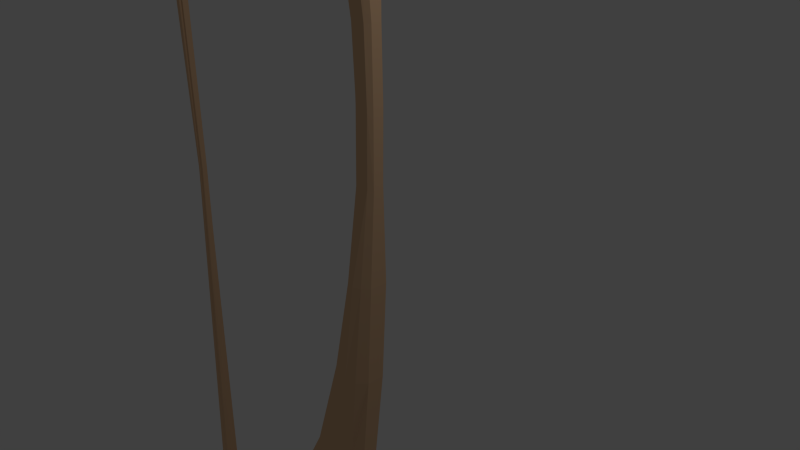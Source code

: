 # Source: BowNo.5Coloured.blend  (saved by Blender 2.65.0; exported with 4.5.12 LTS)
import bpy
from mathutils import Matrix  # noqa: F401  (used for matrix-valued properties, if any)

bpy.ops.wm.read_factory_settings(use_empty=True)
scene = bpy.context.scene
scene.name = 'Scene'

# ---- collections
col_collection_1 = bpy.data.collections.new('Collection 1'); scene.collection.children.link(col_collection_1)

# ---- materials (node trees are filled in below, after node groups)
mat_material = bpy.data.materials.new('Material')
mat_material.alpha_threshold = 0.0
mat_material.use_transparent_shadow = False
mat_material.diffuse_color = (0.8, 0.5144, 0.3038, 1.0)
mat_material.roughness = 0.5
mat_material.line_color = (0.0, 0.0, 0.0, 1.0)

# ---- material node trees

# ---- world
world_world = bpy.data.worlds.new('World'); scene.world = world_world
world_world.color = (0.05088, 0.05088, 0.05088)
world_world.use_sun_shadow = False
world_world.sun_shadow_jitter_overblur = 0.0
world_world.cycles.sampling_method = 'MANUAL'
world_world.cycles.sample_map_resolution = 256

# ---- cameras
cam_camera = bpy.data.cameras.new('Camera')
cam_camera.clip_end = 100.0
cam_camera.lens = 35.0
cam_camera.sensor_width = 32.0
cam_camera.sensor_height = 18.0
cam_camera.ortho_scale = 7.314
cam_camera.dof.focus_distance = 0.0
cam_camera.dof.aperture_fstop = 128.0

# ---- lights
light_lamp = bpy.data.lights.new('Lamp', 'POINT')
light_lamp.transmission_factor = 0.0
light_lamp.cutoff_distance = 30.0
light_lamp.energy = 100.0
light_lamp.shadow_buffer_clip_start = 1.001
light_lamp.shadow_soft_size = 0.1
light_lamp.shadow_maximum_resolution = 0.006
light_lamp.use_absolute_resolution = True
light_lamp.cycles.use_multiple_importance_sampling = False

# ---- meshes
me_cube = bpy.data.meshes.new('Cube')
me_cube.from_pydata([(0.7296, -0.3669, 0.03426), (0.7296, 0.3606, 0.02876), (-0.7905, 0.3606, 0.02876), (-0.7905, -0.3669, 0.03426), (0.7066, -0.4628, -4.848), (0.7066, 0.2545, -4.859), (-0.8292, 0.2544, -4.859), (-0.8292, -0.4608, -4.848), (0.575, -0.7954, -11.4), (0.575, 0.4605, -11.42), (-1.387, 0.4324, -11.42), (-1.387, -0.9358, -11.4), (0.1722, -0.9046, -18.62), (0.1722, 0.3513, -18.64), (-2.938, 0.3221, -18.71), (-2.938, -1.046, -18.69), (-0.5216, -0.946, -25.28), (-0.5216, 0.1789, -25.3), (-5.348, 0.2356, -26.28), (-5.348, -1.048, -26.26), (0.4714, -0.6201, 0.03586), (0.4714, 0.615, 0.02651), (0.399, -0.709, -4.816), (0.399, 0.5446, -4.835), (0.07607, -1.186, -11.4), (0.07607, 0.8765, -11.43), (-0.5279, -1.435, -18.71), (-0.5279, 0.9222, -18.75), (-1.808, -1.134, -26.51), (-1.808, 0.346, -26.53), (-8.981, 0.1294, -33.3), (-8.981, -1.126, -33.28), (-0.9401, -0.1362, -27.32), (-0.9401, -0.6837, -27.31), (-14.0, -1.238, -40.66), (-14.0, 0.01779, -40.68), (-5.692, 0.1407, -33.25), (-5.692, -1.136, -33.23), (0.04541, 0.651, 0.02631), (0.04541, -0.6557, 0.0362), (-9.495, -1.163, -39.64), (-9.495, -0.03849, -39.66), (-3.081, 0.8793, -26.32), (-3.081, -1.609, -26.28), (-1.294, 1.12, -18.72), (-1.294, -1.681, -18.68), (-2.197, -1.512, -18.68), (-2.197, 0.9839, -18.72), (-4.338, -1.564, -26.26), (-4.338, 0.8531, -26.29), (-22.16, -1.208, -49.48), (-22.16, -0.2915, -49.5), (-7.911, 0.7469, -33.31), (-7.911, -1.67, -33.27), (-12.83, -1.685, -40.73), (-12.83, 0.5116, -40.77), (-11.19, 0.1289, -40.88), (-11.19, -1.351, -40.86), (-6.612, -1.621, -33.29), (-6.612, 0.6854, -33.33), (-0.4626, 1.029, -11.43), (-0.4626, -1.418, -11.39), (-0.04778, 0.5725, -4.835), (-0.04778, -0.6899, -4.816), (-0.4639, 0.615, 0.02651), (-0.4639, -0.6201, 0.03586), (-16.05, -1.277, -46.46), (-16.05, -0.1313, -46.48), (-1.109, 0.8765, -11.43), (-1.109, -1.214, -11.4), (-0.583, 0.5806, -4.835), (-0.583, -0.709, -4.816), (-18.78, -0.1296, -46.37), (-18.78, -1.275, -46.35), (-10.44, -0.3501, -41.45), (-10.44, -0.8976, -41.44), (-17.76, -1.404, -46.98), (-17.76, -0.01149, -47.0), (-17.6, -0.4515, -48.16), (-17.6, -0.999, -48.15), (-21.12, -0.1823, -48.48), (-21.12, -1.286, -48.46), (-22.55, -1.202, -49.07), (-22.55, -0.2852, -49.08), (-20.53, -0.1798, -49.0), (-20.53, -1.305, -48.98), (-19.06, 0.07189, -9.183), (-19.06, -0.3567, -9.223), (-19.27, 0.03514, -9.277), (-19.27, -0.4106, -9.236), (-20.34, -1.258, -46.59), (-20.34, -0.154, -46.61), (-19.36, -1.247, -44.48), (-19.36, -0.1013, -44.5), (-19.7, -0.1189, -45.2), (-19.94, -0.1364, -45.9), (-19.94, -1.254, -45.89), (-19.7, -1.251, -45.19), (-2.938, -0.59, -18.69), (-2.938, -0.1339, -18.7), (0.1722, -0.06733, -18.63), (0.1722, -0.486, -18.63), (-1.387, -0.4798, -11.41), (-1.387, -0.02368, -11.41), (0.575, 0.04186, -11.42), (0.575, -0.3768, -11.41), (-19.61, -1.338, -48.31), (-18.69, -1.371, -47.65), (-19.61, -0.1237, -48.33), (-18.69, -0.06758, -47.67), (-20.34, -0.1647, -47.77), (-19.56, -0.1472, -47.07), (-19.56, -1.279, -47.06), (-20.34, -1.283, -47.76), (-0.8292, -0.2224, -4.852), (-0.8292, 0.01597, -4.855), (0.7066, 0.01536, -4.855), (0.7066, -0.2237, -4.852), (-0.7905, -0.1244, 0.03243), (-0.7905, 0.1181, 0.03059), (0.7296, 0.1181, 0.03059), (0.7296, -0.1244, 0.03243), (-19.14, 0.04739, -9.251), (-19.12, 0.05964, -9.149), (-19.12, -0.4139, -9.219), (-19.14, -0.4123, -9.243), (-0.5216, -0.571, -25.28), (-0.5216, -0.1961, -25.29), (-5.348, -0.1924, -26.28), (-5.348, -0.6204, -26.27), (0.4714, 0.2069, -0.2795), (0.4714, -0.2048, -0.2732), (-1.808, -0.1473, -26.52), (-1.808, -0.6407, -26.52), (-5.692, -0.2849, -33.24), (-5.692, -0.7105, -33.23), (-0.9401, -0.5012, -27.31), (-0.9401, -0.3187, -27.31), (-8.981, -0.2892, -33.29), (-8.981, -0.7078, -33.29), (-11.19, -0.3645, -40.88), (-11.19, -0.8579, -40.87), (-17.76, -0.4757, -46.99), (-17.76, -0.94, -46.99), (0.04541, 0.2101, -0.2509), (0.04541, -0.2255, -0.2443), (-0.4639, 0.2069, -0.2795), (-0.4639, -0.2048, -0.2732), (-9.495, -0.4134, -39.65), (-9.495, -0.7884, -39.65), (-14.0, -0.4008, -40.67), (-14.0, -0.8195, -40.67), (-22.55, -0.5907, -49.08), (-22.55, -0.8962, -49.07), (-22.16, -0.597, -49.49), (-22.16, -0.9026, -49.49), (-10.44, -0.5326, -41.45), (-10.44, -0.7151, -41.45), (-18.78, -0.5115, -46.37), (-18.78, -0.8934, -46.36), (-16.05, -0.5132, -46.47), (-16.05, -0.8951, -46.47), (-21.12, -0.5503, -48.47), (-21.12, -0.9183, -48.46), (-17.6, -0.634, -48.15), (-17.6, -0.8165, -48.15), (-20.53, -0.5547, -48.99), (-20.53, -0.9297, -48.99), (-18.87, 0.02238, -9.098), (-18.87, -0.3595, -9.155), (-19.36, -0.0004825, -9.245), (-19.36, -0.3685, -9.271), (-20.61, -0.89, -46.59), (-20.61, -0.522, -46.6), (-19.18, -0.4832, -44.49), (-19.18, -0.8651, -44.49), (-19.61, -0.9331, -48.32), (-19.61, -0.5284, -48.33), (-18.69, -0.9366, -47.65), (-18.69, -0.5021, -47.66), (0.7066, 0.3885, 4.917), (0.7066, -0.3289, 4.917), (-0.8292, -0.3288, 4.917), (-0.8292, 0.3865, 4.917), (0.575, 0.6218, 11.48), (0.575, -0.6342, 11.48), (-1.387, -0.6061, 11.48), (-1.387, 0.7623, 11.48), (0.1722, 0.6218, 18.69), (0.1722, -0.6342, 18.69), (-2.938, -0.6061, 18.76), (-2.938, 0.7623, 18.76), (-0.5216, 0.5625, 25.35), (-0.5216, -0.5625, 25.35), (-5.348, -0.6342, 26.34), (-5.348, 0.6499, 26.34), (0.399, 0.6351, 4.888), (0.399, -0.6186, 4.888), (0.07607, 1.013, 11.48), (0.07607, -1.05, 11.48), (-0.5279, 1.151, 18.79), (-0.5279, -1.207, 18.79), (-1.808, 0.7319, 26.59), (-1.808, -0.7484, 26.59), (-8.981, -0.6342, 33.36), (-8.981, 0.6218, 33.36), (-0.9401, -0.2781, 27.38), (-0.9401, 0.2695, 27.38), (-14.0, 0.6218, 40.74), (-14.0, -0.6342, 40.74), (-5.692, -0.6446, 33.3), (-5.692, 0.6323, 33.3), (-9.495, 0.5625, 39.72), (-9.495, -0.5625, 39.72), (-3.081, -1.278, 26.37), (-3.081, 1.21, 26.37), (-1.294, -1.404, 18.76), (-1.294, 1.397, 18.76), (-2.197, 1.228, 18.76), (-2.197, -1.268, 18.76), (-4.338, 1.165, 26.34), (-4.338, -1.252, 26.34), (-22.16, 0.4583, 49.56), (-22.16, -0.4583, 49.56), (-7.911, -1.252, 33.36), (-7.911, 1.165, 33.36), (-12.83, 1.068, 40.82), (-12.83, -1.129, 40.82), (-11.19, -0.7484, 40.94), (-11.19, 0.7319, 40.94), (-6.612, 1.116, 33.38), (-6.612, -1.191, 33.38), (-0.4626, -1.203, 11.48), (-0.4626, 1.245, 11.48), (-0.04778, -0.6465, 4.888), (-0.04778, 0.616, 4.888), (-16.05, 0.5729, 46.54), (-16.05, -0.5729, 46.54), (-1.109, -1.05, 11.48), (-1.109, 1.041, 11.48), (-0.583, -0.6546, 4.888), (-0.583, 0.6351, 4.888), (-18.78, -0.5729, 46.43), (-18.78, 0.5729, 46.43), (-10.44, -0.2781, 41.52), (-10.44, 0.2695, 41.52), (-17.76, 0.6923, 47.06), (-17.76, -0.7006, 47.06), (-17.6, -0.2781, 48.22), (-17.6, 0.2695, 48.22), (-21.12, -0.5521, 48.54), (-21.12, 0.5521, 48.54), (-22.55, 0.4583, 49.14), (-22.55, -0.4583, 49.14), (-20.53, -0.5625, 49.06), (-20.53, 0.5625, 49.06), (-20.34, 0.5521, 46.66), (-20.34, -0.5521, 46.66), (-19.36, 0.5729, 44.56), (-19.36, -0.5729, 44.56), (-19.7, -0.566, 45.26), (-19.94, -0.559, 45.96), (-19.94, 0.559, 45.96), (-19.7, 0.566, 45.26), (-2.938, 0.3062, 18.76), (-2.938, -0.15, 18.76), (0.1722, -0.2155, 18.69), (0.1722, 0.2032, 18.69), (-1.387, 0.3062, 11.48), (-1.387, -0.15, 11.48), (0.575, -0.2155, 11.48), (0.575, 0.2032, 11.48), (-19.61, 0.6058, 48.39), (-18.69, 0.6491, 47.72), (-19.61, -0.6085, 48.39), (-18.69, -0.6545, 47.72), (-20.34, -0.559, 47.83), (-19.56, -0.566, 47.13), (-19.56, 0.566, 47.13), (-20.34, 0.559, 47.83), (-0.8292, 0.1481, 4.917), (-0.8292, -0.09037, 4.917), (0.7066, -0.08976, 4.917), (0.7066, 0.1494, 4.917), (-0.5216, 0.1875, 25.35), (-0.5216, -0.1875, 25.35), (-5.348, -0.2061, 26.34), (-5.348, 0.2219, 26.34), (0.4714, -0.212, 0.3387), (0.4714, 0.1997, 0.3387), (-1.808, -0.2549, 26.59), (-1.808, 0.2385, 26.59), (-5.692, -0.219, 33.3), (-5.692, 0.2066, 33.3), (-0.9401, 0.08695, 27.38), (-0.9401, -0.09557, 27.38), (-8.981, -0.2155, 33.36), (-8.981, 0.2032, 33.36), (-11.19, -0.2549, 40.94), (-11.19, 0.2385, 40.94), (-17.76, -0.2363, 47.06), (-17.76, 0.228, 47.06), (0.04541, -0.2148, 0.3101), (0.04541, 0.2208, 0.3101), (-0.4639, -0.212, 0.3387), (-0.4639, 0.1997, 0.3387), (-9.495, -0.1875, 39.72), (-9.495, 0.1875, 39.72), (-14.0, -0.2155, 40.74), (-14.0, 0.2032, 40.74), (-22.55, -0.1528, 49.14), (-22.55, 0.1528, 49.14), (-22.16, -0.1528, 49.56), (-22.16, 0.1528, 49.56), (-10.44, -0.09557, 41.52), (-10.44, 0.08695, 41.52), (-18.78, -0.191, 46.43), (-18.78, 0.191, 46.43), (-16.05, -0.191, 46.54), (-16.05, 0.191, 46.54), (-21.12, -0.184, 48.54), (-21.12, 0.184, 48.54), (-17.6, -0.09557, 48.22), (-17.6, 0.08696, 48.22), (-20.53, -0.1875, 49.06), (-20.53, 0.1875, 49.06), (-20.61, 0.184, 46.66), (-20.61, -0.184, 46.66), (-19.18, -0.191, 44.56), (-19.18, 0.191, 44.56), (-19.61, 0.201, 48.39), (-19.61, -0.2038, 48.39), (-18.69, 0.2145, 47.72), (-18.69, -0.22, 47.72)], [], [(146, 64, 2, 119), (120, 116, 5, 1), (64, 70, 6, 2), (118, 114, 7, 3), (71, 65, 3, 7), (115, 6, 10, 103), (103, 10, 14, 99), (23, 5, 9, 25), (117, 4, 8, 105), (71, 7, 11, 69), (99, 14, 18, 128), (105, 8, 12, 101), (69, 11, 15, 46), (25, 9, 13, 27), (48, 19, 31, 53), (101, 12, 16, 126), (46, 15, 19, 48), (27, 13, 17, 29), (120, 1, 21, 130), (1, 5, 23, 21), (4, 0, 20, 22), (62, 23, 25, 60), (4, 22, 24, 8), (8, 24, 26, 12), (60, 25, 27, 44), (133, 28, 37, 135), (12, 26, 28, 16), (44, 27, 29, 42), (21, 23, 62, 38), (133, 136, 33, 28), (24, 61, 45, 26), (130, 21, 38, 144), (138, 30, 35, 150), (128, 18, 30, 138), (28, 43, 58, 37), (149, 40, 75, 157), (68, 60, 44, 47), (26, 45, 43, 28), (22, 20, 39, 63), (126, 16, 33, 136), (135, 37, 40, 149), (59, 36, 41, 56), (42, 29, 36, 59), (22, 63, 61, 24), (70, 62, 60, 68), (16, 28, 33), (53, 31, 34, 54), (29, 17, 32), (47, 44, 42, 49), (150, 35, 72, 158), (52, 59, 56, 55), (49, 42, 59, 52), (37, 58, 57, 40), (141, 57, 66, 161), (172, 90, 89, 171), (144, 38, 64, 146), (63, 39, 65, 71), (63, 71, 69, 61), (61, 69, 46, 45), (45, 46, 48, 43), (54, 34, 73, 76), (14, 47, 49, 18), (55, 56, 67, 77), (38, 62, 70, 64), (58, 53, 54, 57), (56, 41, 74), (35, 55, 77, 72), (66, 76, 79), (43, 48, 53, 58), (6, 70, 68, 10), (106, 113, 81, 85), (10, 68, 47, 14), (18, 49, 52, 30), (77, 67, 78), (57, 54, 76, 66), (141, 157, 75, 57), (40, 57, 75), (30, 52, 55, 35), (142, 77, 78, 164), (162, 80, 83, 152), (176, 106, 85, 167), (85, 81, 82, 50), (110, 108, 84, 80), (80, 84, 51, 83), (153, 155, 50, 82), (161, 66, 79, 165), (167, 85, 50, 155), (97, 92, 87, 124), (95, 91, 88, 122), (174, 93, 86, 168), (163, 81, 90, 172), (112, 73, 92, 97), (110, 80, 91, 95), (158, 72, 93, 174), (178, 107, 106, 176), (76, 73, 112, 107), (107, 112, 113, 106), (111, 109, 108, 110), (72, 77, 109, 111), (143, 76, 107, 178), (90, 96, 125, 89), (96, 97, 124, 125), (93, 94, 123, 86), (94, 95, 122, 123), (81, 113, 96, 90), (113, 112, 97, 96), (72, 111, 94, 93), (111, 110, 95, 94), (65, 147, 118, 3), (147, 146, 119, 118), (0, 4, 117, 121), (121, 117, 116, 120), (2, 6, 115, 119), (119, 115, 114, 118), (7, 114, 102, 11), (114, 115, 103, 102), (11, 102, 98, 15), (102, 103, 99, 98), (5, 116, 104, 9), (116, 117, 105, 104), (15, 98, 129, 19), (98, 99, 128, 129), (9, 104, 100, 13), (104, 105, 101, 100), (13, 100, 127, 17), (100, 101, 126, 127), (0, 121, 131, 20), (121, 120, 130, 131), (29, 132, 134, 36), (132, 133, 135, 134), (29, 32, 137, 132), (132, 137, 136, 133), (20, 131, 145, 39), (131, 130, 144, 145), (31, 139, 151, 34), (139, 138, 150, 151), (19, 129, 139, 31), (129, 128, 138, 139), (41, 148, 156, 74), (148, 149, 157, 156), (17, 127, 137, 32), (127, 126, 136, 137), (36, 134, 148, 41), (134, 135, 149, 148), (34, 151, 159, 73), (151, 150, 158, 159), (56, 140, 160, 67), (140, 141, 161, 160), (91, 173, 170, 88), (173, 172, 171, 170), (39, 145, 147, 65), (145, 144, 146, 147), (56, 74, 156, 140), (140, 156, 157, 141), (76, 143, 165, 79), (143, 142, 164, 165), (81, 163, 153, 82), (163, 162, 152, 153), (108, 177, 166, 84), (177, 176, 167, 166), (83, 51, 154, 152), (152, 154, 155, 153), (67, 160, 164, 78), (160, 161, 165, 164), (84, 166, 154, 51), (166, 167, 155, 154), (92, 175, 169, 87), (175, 174, 168, 169), (80, 162, 173, 91), (162, 163, 172, 173), (73, 159, 175, 92), (159, 158, 174, 175), (109, 179, 177, 108), (179, 178, 176, 177), (77, 142, 179, 109), (142, 143, 178, 179), (3, 182, 281, 118), (120, 121, 288, 289), (305, 304, 118, 119), (241, 64, 2, 183), (281, 182, 186, 269), (269, 186, 190, 265), (197, 181, 185, 199), (283, 180, 184, 271), (241, 183, 187, 239), (265, 190, 194, 286), (271, 184, 188, 267), (239, 187, 191, 218), (199, 185, 189, 201), (220, 195, 205, 225), (267, 188, 192, 284), (218, 191, 195, 220), (201, 189, 193, 203), (120, 283, 282, 121), (121, 0, 20, 288), (1, 120, 289, 21), (234, 197, 199, 232), (180, 196, 198, 184), (184, 198, 200, 188), (232, 199, 201, 216), (291, 202, 211, 293), (188, 200, 202, 192), (216, 201, 203, 214), (20, 197, 234, 39), (291, 294, 207, 202), (198, 233, 217, 200), (288, 20, 39, 302), (296, 204, 209, 308), (286, 194, 204, 296), (202, 215, 230, 211), (307, 212, 245, 315), (238, 232, 216, 219), (200, 217, 215, 202), (0, 181, 197, 20), (284, 192, 207, 294), (293, 211, 212, 307), (231, 210, 213, 228), (214, 203, 210, 231), (196, 235, 233, 198), (240, 234, 232, 238), (192, 202, 207), (225, 205, 208, 226), (203, 193, 206), (219, 216, 214, 221), (308, 209, 242, 316), (224, 231, 228, 227), (221, 214, 231, 224), (211, 230, 229, 212), (299, 229, 236, 319), (261, 257, 89, 125), (302, 39, 65, 304), (235, 38, 64, 241), (235, 241, 239, 233), (233, 239, 218, 217), (217, 218, 220, 215), (226, 208, 243, 246), (190, 219, 221, 194), (227, 228, 237, 247), (39, 234, 240, 65), (230, 225, 226, 229), (228, 213, 244), (209, 227, 247, 242), (236, 246, 249), (215, 220, 225, 230), (182, 240, 238, 186), (272, 279, 251, 255), (186, 238, 219, 190), (194, 221, 224, 204), (247, 237, 248), (229, 226, 246, 236), (299, 315, 245, 229), (212, 229, 245), (204, 224, 227, 209), (300, 247, 248, 322), (320, 250, 253, 310), (330, 272, 255, 325), (255, 251, 252, 222), (276, 274, 254, 250), (250, 254, 223, 253), (311, 313, 222, 252), (319, 236, 249, 323), (325, 255, 222, 313), (326, 256, 88, 170), (258, 329, 168, 86), (256, 262, 122, 88), (259, 260, 124, 87), (321, 251, 256, 326), (278, 243, 258, 263), (276, 250, 257, 261), (316, 242, 259, 328), (332, 273, 272, 330), (328, 259, 87, 169), (246, 243, 278, 273), (273, 278, 279, 272), (277, 275, 274, 276), (242, 247, 275, 277), (301, 246, 273, 332), (251, 279, 262, 256), (279, 278, 263, 262), (242, 277, 260, 259), (277, 276, 261, 260), (119, 280, 183, 2), (118, 281, 280, 119), (180, 1, 21, 196), (196, 21, 38, 235), (64, 305, 119, 2), (183, 280, 268, 187), (280, 281, 269, 268), (187, 268, 264, 191), (268, 269, 265, 264), (181, 282, 270, 185), (282, 283, 271, 270), (191, 264, 287, 195), (264, 265, 286, 287), (185, 270, 266, 189), (270, 271, 267, 266), (189, 266, 285, 193), (266, 267, 284, 285), (1, 180, 283, 120), (203, 290, 292, 210), (290, 291, 293, 292), (203, 206, 295, 290), (290, 295, 294, 291), (65, 240, 182, 3), (289, 288, 302, 303), (205, 297, 309, 208), (297, 296, 308, 309), (195, 287, 297, 205), (287, 286, 296, 297), (213, 306, 314, 244), (306, 307, 315, 314), (193, 285, 295, 206), (285, 284, 294, 295), (210, 292, 306, 213), (292, 293, 307, 306), (208, 309, 317, 243), (309, 308, 316, 317), (228, 298, 318, 237), (298, 299, 319, 318), (327, 326, 170, 171), (21, 289, 303, 38), (303, 302, 304, 305), (228, 244, 314, 298), (298, 314, 315, 299), (246, 301, 323, 249), (301, 300, 322, 323), (251, 321, 311, 252), (321, 320, 310, 311), (274, 331, 324, 254), (331, 330, 325, 324), (253, 223, 312, 310), (310, 312, 313, 311), (237, 318, 322, 248), (318, 319, 323, 322), (254, 324, 312, 223), (324, 325, 313, 312), (329, 328, 169, 168), (250, 320, 327, 257), (320, 321, 326, 327), (243, 317, 329, 258), (317, 316, 328, 329), (275, 333, 331, 274), (333, 332, 330, 331), (262, 263, 123, 122), (247, 300, 333, 275), (300, 301, 332, 333), (38, 303, 305, 64), (304, 65, 3, 118), (121, 282, 181, 0), (257, 327, 171, 89), (263, 258, 86, 123), (260, 261, 125, 124)])
_uv = me_cube.uv_layers.new(name='UVMap')
_uv.uv.foreach_set('vector', [0.7125, 0.982, 0.7125, 0.9944, 0.7037, 0.9895, 0.7015, 0.984, 0.3107, 0.3451, 0.3107, 0.2714, 0.3202, 0.2722, 0.3202, 0.3461, 0.2639, 0.8948, 0.264, 0.799, 0.2765, 0.798, 0.2765, 0.8942, 0.6358, 0.974, 0.6358, 0.9006, 0.6454, 0.9, 0.6454, 0.9734, 0.9819, 0.3128, 0.9819, 0.405, 0.9699, 0.4043, 0.9699, 0.3116, 0.9059, 0.1097, 0.8926, 0.1083, 0.8926, 0.005793, 0.906, 0.006723, 0.895, 0.4303, 0.8787, 0.4292, 0.8787, 0.3041, 0.895, 0.3052, 0.8594, 0.2402, 0.8428, 0.2409, 0.8428, 0.1139, 0.8594, 0.1126, 0.01844, 0.9532, 0.005512, 0.9519, 0.005512, 0.8523, 0.0185, 0.8532, 0.8566, 0.1097, 0.8428, 0.1084, 0.8428, 0.001965, 0.8566, 0.003219, 0.8559, 0.8921, 0.8394, 0.8908, 0.8394, 0.7634, 0.8559, 0.7648, 0.9509, 0.6204, 0.9356, 0.6193, 0.9356, 0.5012, 0.9509, 0.5023, 0.4941, 0.8381, 0.4751, 0.8364, 0.4751, 0.6888, 0.4941, 0.6921, 0.7628, 0.8306, 0.7419, 0.832, 0.7419, 0.6719, 0.7628, 0.668, 0.767, 0.2359, 0.7417, 0.2245, 0.7417, 0.03096, 0.7685, 0.04305, 0.4896, 0.9514, 0.4751, 0.9522, 0.4751, 0.8418, 0.4896, 0.841, 0.2686, 0.7951, 0.2449, 0.7896, 0.2449, 0.6023, 0.2706, 0.6097, 0.7258, 0.6607, 0.7039, 0.6647, 0.7039, 0.5008, 0.732, 0.4671, 0.9849, 0.5816, 0.9862, 0.5758, 0.9923, 0.5694, 0.995, 0.5816, 0.1374, 0.8746, 0.1374, 0.7806, 0.1496, 0.7816, 0.1496, 0.8752, 0.9819, 0.7635, 0.9819, 0.8556, 0.9699, 0.856, 0.9699, 0.7643, 0.9328, 0.8875, 0.9167, 0.8883, 0.9167, 0.7649, 0.9329, 0.7635, 0.9138, 0.8891, 0.8975, 0.8885, 0.8975, 0.7635, 0.9138, 0.7649, 0.8363, 0.7934, 0.8157, 0.7921, 0.8157, 0.6317, 0.8363, 0.6355, 0.8367, 0.4313, 0.8171, 0.4329, 0.8171, 0.282, 0.8367, 0.2804, 0.8559, 0.7596, 0.8392, 0.7605, 0.8392, 0.6326, 0.8559, 0.6317, 0.3006, 0.7712, 0.2795, 0.7664, 0.2795, 0.5728, 0.3063, 0.6074, 0.6357, 0.211, 0.6118, 0.2135, 0.6118, 0.02975, 0.6443, 0.02969, 0.9541, 0.9653, 0.9541, 0.8666, 0.967, 0.866, 0.967, 0.9647, 0.622, 0.2501, 0.6291, 0.222, 0.6332, 0.2237, 0.6332, 0.2546, 0.6702, 0.8309, 0.6503, 0.8291, 0.6503, 0.676, 0.6702, 0.6777, 0.5243, 0.9683, 0.5243, 0.9559, 0.5347, 0.9551, 0.5347, 0.9679, 0.4603, 0.8346, 0.4432, 0.8331, 0.4432, 0.7018, 0.4603, 0.7032, 0.8363, 0.9219, 0.8202, 0.9206, 0.8202, 0.7964, 0.8363, 0.7976, 0.3063, 0.5699, 0.2747, 0.5592, 0.2834, 0.369, 0.3063, 0.3817, 0.951, 0.9913, 0.9424, 0.992, 0.9449, 0.9452, 0.951, 0.9449, 0.4365, 0.8297, 0.4154, 0.8319, 0.4154, 0.6691, 0.4365, 0.6661, 0.4283, 0.6632, 0.4045, 0.6596, 0.4045, 0.4776, 0.4365, 0.4791, 0.9699, 0.1133, 0.9699, 0.2121, 0.9571, 0.2113, 0.9571, 0.1126, 0.9898, 0.9899, 0.9813, 0.9907, 0.9837, 0.9432, 0.9898, 0.9429, 0.4307, 0.9519, 0.4154, 0.9527, 0.4154, 0.8357, 0.4307, 0.8349, 0.788, 0.6819, 0.7657, 0.6945, 0.7658, 0.5162, 0.788, 0.4671, 0.03431, 0.5083, 0.001459, 0.5175, 0.01059, 0.3282, 0.03431, 0.3165, 0.8946, 0.7606, 0.8783, 0.7594, 0.8783, 0.6339, 0.8946, 0.6355, 0.6142, 0.8326, 0.5966, 0.8338, 0.5966, 0.6987, 0.6142, 0.6976, 0.8919, 0.489, 0.8655, 0.4539, 0.8919, 0.4378, 0.1793, 0.5994, 0.1528, 0.5848, 0.1528, 0.369, 0.1796, 0.3834, 0.8857, 0.2661, 0.8593, 0.3011, 0.8593, 0.25, 0.02533, 0.7081, 0.001459, 0.7137, 0.001459, 0.5271, 0.03071, 0.5204, 0.9541, 0.2294, 0.9389, 0.2303, 0.9389, 0.1135, 0.9541, 0.1126, 0.428, 0.22, 0.4004, 0.2359, 0.4004, 0.01927, 0.4377, 0.001459, 0.6656, 0.4509, 0.6378, 0.4641, 0.6378, 0.2719, 0.6665, 0.2581, 0.8128, 0.6917, 0.7909, 0.679, 0.7909, 0.4671, 0.8128, 0.513, 0.7605, 0.001459, 0.7614, 0.0174, 0.6394, 0.0174, 0.6385, 0.001459, 0.575, 0.2581, 0.6033, 0.26, 0.6033, 0.4769, 0.575, 0.4748, 0.3977, 0.9808, 0.3977, 0.9936, 0.3852, 0.9928, 0.3852, 0.9803, 0.5302, 0.8437, 0.5302, 0.9516, 0.5161, 0.9509, 0.5161, 0.8431, 0.7834, 0.8346, 0.7657, 0.8331, 0.7657, 0.6974, 0.7834, 0.6987, 0.8179, 0.2584, 0.7967, 0.2562, 0.7967, 0.09159, 0.8179, 0.09459, 0.7024, 0.2359, 0.6787, 0.2298, 0.6787, 0.0417, 0.7078, 0.04922, 0.695, 0.4641, 0.6694, 0.4469, 0.6694, 0.265, 0.6984, 0.2691, 0.7594, 0.66, 0.7349, 0.6651, 0.7349, 0.4739, 0.7628, 0.4671, 0.2828, 0.2948, 0.3048, 0.3298, 0.1235, 0.3204, 0.08763, 0.2948, 0.3345, 0.9507, 0.3345, 0.8428, 0.3487, 0.8422, 0.3487, 0.9501, 0.3881, 0.4747, 0.3613, 0.4575, 0.3613, 0.2388, 0.3975, 0.2583, 0.2958, 0.9033, 0.2808, 0.9523, 0.27, 0.9033, 0.3553, 0.667, 0.329, 0.6839, 0.329, 0.4887, 0.3581, 0.485, 0.9184, 0.4944, 0.8948, 0.4572, 0.9184, 0.4378, 0.6749, 0.2359, 0.6472, 0.2225, 0.6472, 0.02969, 0.6758, 0.04367, 0.1153, 0.9364, 0.09976, 0.9375, 0.09976, 0.8184, 0.1153, 0.8177, 0.302, 0.9552, 0.2955, 0.9767, 0.27, 0.974, 0.2742, 0.9552, 0.3861, 0.827, 0.3654, 0.8281, 0.3654, 0.6694, 0.3866, 0.6661, 0.6999, 0.6606, 0.6732, 0.6718, 0.6732, 0.4789, 0.701, 0.4671, 0.7837, 0.001459, 0.8209, 0.02508, 0.7644, 0.02508, 0.5086, 0.4768, 0.4751, 0.4529, 0.4849, 0.2581, 0.5086, 0.2952, 0.8515, 0.895, 0.8552, 0.9181, 0.8507, 0.9181, 0.8394, 0.895, 0.1997, 0.9709, 0.1747, 0.9263, 0.1997, 0.9207, 0.5712, 0.4757, 0.5444, 0.4905, 0.5444, 0.2725, 0.5721, 0.2581, 0.728, 0.9848, 0.7168, 0.9862, 0.7236, 0.9564, 0.728, 0.9559, 0.572, 0.9787, 0.5721, 0.9877, 0.5341, 0.9862, 0.534, 0.9787, 0.5168, 0.9874, 0.5169, 0.9974, 0.489, 0.9966, 0.4889, 0.9874, 0.2559, 0.942, 0.2559, 0.9612, 0.2216, 0.9774, 0.2201, 0.9637, 0.7606, 0.9559, 0.7648, 0.9779, 0.737, 0.9749, 0.7349, 0.9559, 0.5132, 0.9551, 0.5214, 0.9724, 0.4797, 0.9682, 0.4751, 0.9551, 0.9824, 0.9305, 0.9963, 0.9305, 0.9963, 0.938, 0.9824, 0.938, 0.6294, 0.9572, 0.6302, 0.9657, 0.5787, 0.9639, 0.5784, 0.9572, 0.1687, 0.9736, 0.1689, 0.9828, 0.1271, 0.9811, 0.127, 0.9736, 0.1528, 0.6023, 0.1766, 0.6075, 0.1765, 0.791, 0.1528, 0.7885, 0.4406, 0.3122, 0.4722, 0.2581, 0.4647, 0.4913, 0.4406, 0.4968, 0.5132, 0.2585, 0.5415, 0.2581, 0.5415, 0.475, 0.5115, 0.4883, 0.09546, 0.9421, 0.1043, 0.9404, 0.1153, 0.9888, 0.1042, 0.9888, 0.9183, 0.8951, 0.9387, 0.9108, 0.9279, 0.9575, 0.9183, 0.9411, 0.03723, 0.3397, 0.04834, 0.3165, 0.04834, 0.3661, 0.04569, 0.3857, 0.6969, 0.7711, 0.7063, 0.7713, 0.7063, 0.8194, 0.696, 0.818, 0.07972, 0.9822, 0.07985, 0.9928, 0.05198, 0.9921, 0.05186, 0.9822, 0.2452, 0.2912, 0.216, 0.29, 0.2098, 0.265, 0.2357, 0.265, 0.5721, 0.9515, 0.5633, 0.9758, 0.5377, 0.973, 0.5443, 0.9515, 0.4661, 0.9551, 0.4722, 0.9802, 0.4445, 0.9772, 0.4404, 0.9551, 0.8466, 0.2438, 0.8547, 0.272, 0.827, 0.2689, 0.8209, 0.2438, 0.2558, 0.9804, 0.2559, 0.9917, 0.2281, 0.991, 0.2279, 0.9804, 0.5761, 0.4798, 0.6033, 0.4856, 0.6032, 0.6947, 0.5761, 0.692, 0.5115, 0.6929, 0.5302, 0.697, 0.5302, 0.8402, 0.5115, 0.8388, 0.6062, 0.3136, 0.6349, 0.2581, 0.6259, 0.463, 0.6062, 0.4641, 0.09516, 0.6601, 0.1103, 0.6043, 0.1153, 0.7387, 0.09516, 0.8148, 0.4971, 0.6888, 0.5082, 0.712, 0.4997, 0.7581, 0.4971, 0.7384, 0.8238, 0.001459, 0.8389, 0.02225, 0.8258, 0.0663, 0.8238, 0.0483, 0.8392, 0.4485, 0.8626, 0.4378, 0.8523, 0.4826, 0.8392, 0.4965, 0.03363, 0.6629, 0.04874, 0.6421, 0.04874, 0.6889, 0.04669, 0.7069, 0.5223, 0.9878, 0.5198, 0.9754, 0.531, 0.9754, 0.5299, 0.9812, 0.9851, 0.1126, 0.9952, 0.1126, 0.9929, 0.1236, 0.987, 0.1236, 0.3516, 0.7605, 0.3516, 0.6868, 0.3611, 0.6876, 0.3611, 0.7614, 0.3107, 0.4227, 0.3107, 0.349, 0.3202, 0.3498, 0.3202, 0.4236, 0.4605, 0.9115, 0.4605, 0.8381, 0.4701, 0.8375, 0.4701, 0.9109, 0.3516, 0.9158, 0.3516, 0.8423, 0.3612, 0.8418, 0.3612, 0.9152, 0.08883, 0.9528, 0.07549, 0.9532, 0.07549, 0.8509, 0.08887, 0.8501, 0.9223, 0.1089, 0.9089, 0.1097, 0.9089, 0.007283, 0.9223, 0.006481, 0.8981, 0.2388, 0.8818, 0.2377, 0.8818, 0.1126, 0.8981, 0.1137, 0.8946, 0.6257, 0.8784, 0.6245, 0.8784, 0.4994, 0.8946, 0.5006, 0.967, 0.7584, 0.954, 0.7587, 0.954, 0.6593, 0.967, 0.6587, 0.9669, 0.4042, 0.9539, 0.405, 0.9539, 0.3055, 0.9669, 0.3047, 0.8754, 0.7606, 0.8589, 0.7592, 0.8589, 0.6317, 0.8754, 0.6332, 0.8789, 0.2414, 0.8623, 0.24, 0.8623, 0.1126, 0.8789, 0.114, 0.9511, 0.7587, 0.9358, 0.7576, 0.9358, 0.6395, 0.9511, 0.6406, 0.9511, 0.8827, 0.9358, 0.8816, 0.9358, 0.7635, 0.9511, 0.7646, 0.217, 0.9041, 0.2027, 0.903, 0.2027, 0.7923, 0.217, 0.7934, 0.5721, 0.9485, 0.5577, 0.9474, 0.5577, 0.8368, 0.5721, 0.8378, 0.9644, 0.22, 0.9668, 0.2254, 0.9571, 0.2277, 0.9571, 0.215, 0.987, 0.06222, 0.9929, 0.06219, 0.9952, 0.07204, 0.9851, 0.07204, 0.3261, 0.7472, 0.3095, 0.7458, 0.3095, 0.6176, 0.3261, 0.6189, 0.8559, 0.6288, 0.8392, 0.6276, 0.8392, 0.4994, 0.8559, 0.5006, 0.9699, 0.5079, 0.9774, 0.4779, 0.9818, 0.4772, 0.9818, 0.5063, 0.6535, 0.9839, 0.6574, 0.9552, 0.6618, 0.9552, 0.6655, 0.9839, 0.3077, 0.2786, 0.3077, 0.2913, 0.2973, 0.2904, 0.2973, 0.2779, 0.9854, 0.5887, 0.9955, 0.5887, 0.9956, 0.5991, 0.9849, 0.5991, 0.06891, 0.8472, 0.05186, 0.8458, 0.05186, 0.7144, 0.06891, 0.7158, 0.5721, 0.8339, 0.555, 0.8324, 0.555, 0.7011, 0.5721, 0.7025, 0.914, 0.4303, 0.8979, 0.429, 0.8979, 0.3047, 0.914, 0.306, 0.1997, 0.9178, 0.1836, 0.9165, 0.1836, 0.7923, 0.1997, 0.7935, 0.991, 0.7062, 0.9825, 0.7051, 0.9849, 0.6587, 0.991, 0.6594, 0.9934, 0.5665, 0.9849, 0.5665, 0.9872, 0.5202, 0.9933, 0.5201, 0.1803, 0.8961, 0.1719, 0.895, 0.1742, 0.8479, 0.1803, 0.8486, 0.9933, 0.2631, 0.9848, 0.2631, 0.9871, 0.2161, 0.9933, 0.2161, 0.04886, 0.6391, 0.03363, 0.6379, 0.03363, 0.5204, 0.04886, 0.5217, 0.7066, 0.951, 0.6913, 0.9499, 0.6913, 0.8325, 0.7066, 0.8337, 0.6655, 0.9523, 0.6503, 0.951, 0.6503, 0.8338, 0.6655, 0.8351, 0.6142, 0.9535, 0.599, 0.9543, 0.599, 0.8375, 0.6142, 0.8367, 0.6356, 0.001459, 0.6342, 0.01734, 0.5117, 0.01734, 0.5131, 0.001459, 0.7613, 0.2393, 0.7601, 0.2552, 0.6378, 0.2552, 0.639, 0.2393, 0.2139, 0.369, 0.242, 0.3721, 0.242, 0.5888, 0.2137, 0.5868, 0.4406, 0.003591, 0.4734, 0.001459, 0.4734, 0.2524, 0.4406, 0.2552, 0.9935, 0.6231, 0.9935, 0.6357, 0.981, 0.6366, 0.981, 0.6239, 0.9973, 0.3943, 0.9973, 0.405, 0.9848, 0.4049, 0.9848, 0.3948, 0.9551, 0.9936, 0.9626, 0.969, 0.967, 0.9682, 0.967, 0.9916, 0.9848, 0.384, 0.9887, 0.3609, 0.9932, 0.3609, 0.9969, 0.384, 0.3452, 0.9856, 0.3345, 0.9818, 0.341, 0.9536, 0.3452, 0.9551, 0.9961, 0.506, 0.9848, 0.506, 0.9882, 0.4772, 0.9927, 0.4772, 0.04877, 0.9767, 0.04823, 0.9857, 0.0103, 0.9842, 0.01076, 0.9767, 0.302, 0.9796, 0.302, 0.9887, 0.2641, 0.9879, 0.2641, 0.9804, 0.2166, 0.986, 0.2162, 0.9959, 0.1884, 0.9951, 0.1887, 0.986, 0.3452, 0.9885, 0.3452, 0.9985, 0.3174, 0.9981, 0.3174, 0.9889, 0.6175, 0.9447, 0.6314, 0.9447, 0.6314, 0.9522, 0.6175, 0.9522, 0.004134, 0.9886, 0.018, 0.9886, 0.018, 0.9961, 0.004134, 0.9961, 0.7388, 0.02687, 0.7377, 0.03531, 0.6867, 0.03352, 0.6874, 0.02687, 0.8712, 0.9635, 0.8712, 0.972, 0.8203, 0.9702, 0.8202, 0.9635, 0.9781, 0.6274, 0.9775, 0.6366, 0.9358, 0.6349, 0.9362, 0.6274, 0.5169, 0.9754, 0.5169, 0.9845, 0.4751, 0.9837, 0.4751, 0.9762, 0.5117, 0.0304, 0.5407, 0.03232, 0.5407, 0.2546, 0.5117, 0.2522, 0.4765, 0.001459, 0.5088, 0.005323, 0.5088, 0.2546, 0.4763, 0.252, 0.03933, 0.4608, 0.04834, 0.4608, 0.04834, 0.5083, 0.03747, 0.5104, 0.9732, 0.06219, 0.9822, 0.06219, 0.9822, 0.1097, 0.9732, 0.1097, 0.9738, 0.1641, 0.9832, 0.1641, 0.9832, 0.2109, 0.9729, 0.2121, 0.9729, 0.1126, 0.9822, 0.1126, 0.9822, 0.1595, 0.9729, 0.1595, 0.647, 0.9807, 0.6466, 0.9914, 0.6187, 0.9906, 0.6191, 0.9807, 0.1548, 0.9857, 0.1548, 0.9964, 0.127, 0.996, 0.127, 0.9861, 0.2669, 0.9277, 0.2664, 0.9391, 0.2386, 0.9383, 0.239, 0.9277, 0.4307, 0.9806, 0.4307, 0.992, 0.4028, 0.9917, 0.4028, 0.981, 0.9796, 0.6587, 0.9796, 0.7321, 0.97, 0.7326, 0.97, 0.6592, 0.9932, 0.1097, 0.9873, 0.1096, 0.9851, 0.09984, 0.9952, 0.09984, 0.9952, 0.1461, 0.9851, 0.1461, 0.9873, 0.1351, 0.9932, 0.1351, 0.696, 0.7671, 0.696, 0.6747, 0.7081, 0.6755, 0.7081, 0.7682, 0.8764, 0.005793, 0.8897, 0.007178, 0.8897, 0.1097, 0.8763, 0.1088, 0.2795, 0.7742, 0.2958, 0.7753, 0.2958, 0.9004, 0.2795, 0.8993, 0.8588, 0.5001, 0.8754, 0.4994, 0.8754, 0.6264, 0.8588, 0.6277, 0.9415, 0.008786, 0.9545, 0.01012, 0.9545, 0.1097, 0.9415, 0.1088, 0.8595, 0.001965, 0.8734, 0.003251, 0.8733, 0.1097, 0.8595, 0.1084, 0.8589, 0.7635, 0.8754, 0.7648, 0.8754, 0.8922, 0.8589, 0.8909, 0.3654, 0.831, 0.3808, 0.8321, 0.3808, 0.9502, 0.3654, 0.9491, 0.8209, 0.09159, 0.8399, 0.0933, 0.8399, 0.2409, 0.8209, 0.2376, 0.7111, 0.669, 0.732, 0.6676, 0.732, 0.8277, 0.7111, 0.8316, 0.1197, 0.5728, 0.145, 0.5842, 0.145, 0.7777, 0.1182, 0.7656, 0.769, 0.8383, 0.7834, 0.8375, 0.7834, 0.9479, 0.769, 0.9487, 0.7663, 0.2661, 0.79, 0.2717, 0.79, 0.4589, 0.7643, 0.4516, 0.7169, 0.04225, 0.7388, 0.03823, 0.7388, 0.2021, 0.7107, 0.2359, 0.6453, 0.8233, 0.6453, 0.8971, 0.6358, 0.8962, 0.6358, 0.8226, 0.8401, 0.997, 0.8343, 0.9957, 0.8279, 0.9896, 0.8401, 0.987, 0.709, 0.2655, 0.7036, 0.2679, 0.7013, 0.2582, 0.7141, 0.2582, 0.9168, 0.6347, 0.9328, 0.6339, 0.9328, 0.7573, 0.9167, 0.7587, 0.8976, 0.4994, 0.9138, 0.5, 0.9138, 0.625, 0.8976, 0.6237, 0.8157, 0.4671, 0.8363, 0.4684, 0.8363, 0.6288, 0.8157, 0.625, 0.329, 0.6885, 0.3487, 0.6868, 0.3487, 0.8377, 0.329, 0.8393, 0.8396, 0.3051, 0.8563, 0.3041, 0.8563, 0.432, 0.8396, 0.4329, 0.1894, 0.5909, 0.2105, 0.5957, 0.2105, 0.7894, 0.1836, 0.7547, 0.6148, 0.4696, 0.6386, 0.4671, 0.6386, 0.6508, 0.6062, 0.6509, 0.9703, 0.01047, 0.9703, 0.1091, 0.9574, 0.1097, 0.9574, 0.01107, 0.05629, 0.9561, 0.08439, 0.9632, 0.08275, 0.9673, 0.05186, 0.9673, 0.6732, 0.6747, 0.6931, 0.6765, 0.6931, 0.8296, 0.6732, 0.8279, 0.6666, 0.9973, 0.6542, 0.9973, 0.6535, 0.9868, 0.6662, 0.9868, 0.5351, 0.7011, 0.5521, 0.7025, 0.5521, 0.8339, 0.5351, 0.8324, 0.2449, 0.798, 0.261, 0.7993, 0.261, 0.9235, 0.2449, 0.9223, 0.1182, 0.369, 0.1499, 0.3797, 0.1412, 0.5699, 0.1182, 0.5572, 0.9848, 0.7643, 0.9933, 0.7635, 0.9908, 0.8104, 0.9848, 0.8107, 0.6175, 0.656, 0.6386, 0.6538, 0.6386, 0.8166, 0.6175, 0.8196, 0.3737, 0.4776, 0.3975, 0.4812, 0.3975, 0.6632, 0.3654, 0.6617, 0.982, 0.5206, 0.982, 0.6145, 0.9697, 0.6135, 0.9698, 0.5201, 0.9699, 0.9437, 0.9784, 0.9429, 0.976, 0.9904, 0.9699, 0.9907, 0.7933, 0.8356, 0.8086, 0.8347, 0.8086, 0.9517, 0.7933, 0.9526, 0.7714, 0.04355, 0.7938, 0.03096, 0.7936, 0.2093, 0.7714, 0.2584, 0.05186, 0.3226, 0.08472, 0.3134, 0.07559, 0.5027, 0.05186, 0.5144, 0.8783, 0.7635, 0.8946, 0.7647, 0.8946, 0.8902, 0.8783, 0.8886, 0.5761, 0.6988, 0.5937, 0.6976, 0.5937, 0.8327, 0.5761, 0.8338, 0.9418, 0.2575, 0.9461, 0.3011, 0.9152, 0.3011, 0.2453, 0.369, 0.2718, 0.3836, 0.2718, 0.5994, 0.2449, 0.585, 0.5752, 0.2238, 0.6191, 0.2238, 0.5783, 0.2546, 0.7067, 0.2765, 0.7306, 0.2709, 0.7306, 0.4575, 0.7013, 0.4641, 0.7475, 0.8358, 0.7628, 0.8349, 0.7628, 0.9517, 0.7475, 0.9526, 0.3699, 0.01739, 0.3975, 0.001459, 0.3975, 0.2181, 0.3602, 0.2359, 0.6424, 0.4803, 0.6702, 0.4671, 0.6702, 0.6593, 0.6416, 0.6731, 0.2201, 0.5917, 0.242, 0.6045, 0.242, 0.8164, 0.2201, 0.7704, 0.92, 0.1135, 0.936, 0.1126, 0.936, 0.2346, 0.92, 0.2355, 0.1272, 0.2262, 0.08763, 0.2919, 0.09787, 0.003356, 0.1272, 0.001459, 0.2043, 0.9582, 0.217, 0.9582, 0.2163, 0.9707, 0.2039, 0.9707, 0.4925, 0.949, 0.4925, 0.841, 0.5066, 0.8417, 0.5066, 0.9496, 0.7909, 0.6946, 0.8086, 0.696, 0.8086, 0.8318, 0.7909, 0.8305, 0.7929, 0.2661, 0.8142, 0.2684, 0.8142, 0.4329, 0.7929, 0.4299, 0.05727, 0.5173, 0.08098, 0.5234, 0.08098, 0.7115, 0.05186, 0.704, 0.4467, 0.4997, 0.4722, 0.5169, 0.4722, 0.6989, 0.4432, 0.6947, 0.7369, 0.2712, 0.7614, 0.2661, 0.7614, 0.4573, 0.7335, 0.4641, 0.3232, 0.287, 0.3581, 0.2649, 0.3487, 0.4463, 0.3232, 0.4821, 0.03554, 0.8489, 0.03554, 0.9566, 0.02142, 0.9572, 0.02142, 0.8494, 0.4097, 0.2388, 0.4365, 0.256, 0.4365, 0.4747, 0.4004, 0.4552, 0.8589, 0.9216, 0.9101, 0.9216, 0.8664, 0.9463, 0.5142, 0.5081, 0.5406, 0.4912, 0.5406, 0.6863, 0.5115, 0.69, 0.9154, 0.8951, 0.8782, 0.9187, 0.8589, 0.8951, 0.476, 0.4797, 0.5037, 0.4931, 0.5037, 0.6859, 0.4751, 0.6719, 0.2202, 0.8204, 0.2357, 0.8193, 0.2357, 0.9383, 0.2201, 0.9391, 0.8086, 0.9555, 0.8021, 0.977, 0.7766, 0.9742, 0.7808, 0.9555, 0.3918, 0.6672, 0.4125, 0.6661, 0.4125, 0.8248, 0.3913, 0.8281, 0.5454, 0.5046, 0.5721, 0.4934, 0.5721, 0.6863, 0.5443, 0.6981, 0.8886, 0.2818, 0.9122, 0.2446, 0.9122, 0.3011, 0.3063, 0.3327, 0.2825, 0.3661, 0.08763, 0.3563, 0.1248, 0.3327, 0.8517, 0.2782, 0.8554, 0.3012, 0.851, 0.3012, 0.8396, 0.2782, 0.1428, 0.9098, 0.1428, 0.961, 0.1182, 0.9535, 0.08851, 0.3838, 0.1153, 0.369, 0.1153, 0.5871, 0.08763, 0.6014, 0.9554, 0.6558, 0.954, 0.6445, 0.9838, 0.6513, 0.9843, 0.6558, 0.9127, 0.9783, 0.9129, 0.9873, 0.8749, 0.9858, 0.8747, 0.9783, 0.9848, 0.2661, 0.9947, 0.266, 0.994, 0.2939, 0.9848, 0.294, 0.8556, 0.9606, 0.8365, 0.9606, 0.8202, 0.9262, 0.834, 0.9248, 0.4265, 0.9557, 0.4307, 0.9777, 0.403, 0.9747, 0.4008, 0.9557, 0.2862, 0.274, 0.2944, 0.2913, 0.2527, 0.287, 0.2481, 0.274, 0.1918, 0.2831, 0.2057, 0.2831, 0.2057, 0.2906, 0.1918, 0.2906, 0.4637, 0.7576, 0.4722, 0.7568, 0.4704, 0.8083, 0.4637, 0.8086, 0.2164, 0.9739, 0.2166, 0.983, 0.1748, 0.9813, 0.1747, 0.9739, 0.3202, 0.2685, 0.2857, 0.2662, 0.2857, 0.001459, 0.3202, 0.003887, 0.1652, 0.2837, 0.1301, 0.286, 0.1301, 0.01722, 0.167, 0.001459, 0.3573, 0.262, 0.3237, 0.2565, 0.3232, 0.003478, 0.3573, 0.001459, 0.2452, 0.1924, 0.2086, 0.2621, 0.2203, 0.002798, 0.2452, 0.001459, 0.1689, 0.969, 0.1601, 0.9707, 0.1491, 0.9224, 0.1601, 0.9224, 0.9417, 0.4944, 0.9213, 0.4787, 0.9321, 0.432, 0.9417, 0.4484, 0.04834, 0.4347, 0.03723, 0.4579, 0.03723, 0.4083, 0.03987, 0.3887, 0.2161, 0.9553, 0.2067, 0.9551, 0.2067, 0.907, 0.217, 0.9084, 0.3516, 0.9188, 0.3622, 0.9187, 0.3615, 0.9465, 0.3516, 0.9467, 0.2054, 0.2802, 0.1699, 0.2758, 0.1699, 0.001459, 0.2057, 0.004143, 0.9101, 0.9754, 0.8809, 0.9742, 0.8747, 0.9492, 0.9006, 0.9492, 0.3884, 0.9531, 0.3795, 0.9774, 0.354, 0.9746, 0.3605, 0.9531, 0.6989, 0.954, 0.705, 0.979, 0.6773, 0.976, 0.6732, 0.954, 0.8186, 0.4359, 0.8268, 0.464, 0.7991, 0.461, 0.7929, 0.4359, 0.1374, 0.8782, 0.1488, 0.8781, 0.148, 0.906, 0.1374, 0.9061, 0.5082, 0.8302, 0.4971, 0.807, 0.5055, 0.761, 0.5082, 0.7807, 0.9641, 0.3011, 0.949, 0.2803, 0.962, 0.2363, 0.9641, 0.2543, 0.8201, 0.07802, 0.7967, 0.08867, 0.807, 0.0439, 0.8201, 0.03, 0.985, 0.4519, 0.9699, 0.4727, 0.9699, 0.4259, 0.9719, 0.4079, 0.04805, 0.8489, 0.04805, 0.9223, 0.03845, 0.9229, 0.03845, 0.8494, 0.9795, 0.866, 0.9795, 0.9394, 0.9699, 0.94, 0.9699, 0.8666, 0.9699, 0.3087, 0.9699, 0.2165, 0.9819, 0.2161, 0.9819, 0.3079, 0.9541, 0.8623, 0.9541, 0.7635, 0.9669, 0.7643, 0.9669, 0.8631, 0.8713, 0.9579, 0.8589, 0.9604, 0.8589, 0.9492, 0.8647, 0.9502, 0.0519, 0.8504, 0.06525, 0.8501, 0.06525, 0.9524, 0.05186, 0.9532, 0.9252, 0.007258, 0.9386, 0.006481, 0.9386, 0.1089, 0.9252, 0.1097, 0.8975, 0.6339, 0.9138, 0.635, 0.9138, 0.7601, 0.8975, 0.759, 0.1182, 0.7806, 0.1345, 0.7817, 0.1345, 0.9068, 0.1182, 0.9057, 0.954, 0.4081, 0.9669, 0.4079, 0.9669, 0.5073, 0.9539, 0.5079, 0.9538, 0.5209, 0.9668, 0.5201, 0.9668, 0.6196, 0.9538, 0.6204, 0.8593, 0.3041, 0.8758, 0.3055, 0.8758, 0.4329, 0.8593, 0.4315, 0.3095, 0.7501, 0.326, 0.7515, 0.326, 0.8789, 0.3095, 0.8775, 0.3913, 0.831, 0.4066, 0.8321, 0.4066, 0.9502, 0.3913, 0.9491, 0.6175, 0.8226, 0.6329, 0.8237, 0.6329, 0.9418, 0.6175, 0.9406, 0.5377, 0.8368, 0.5521, 0.8379, 0.5521, 0.9486, 0.5377, 0.9475, 0.4432, 0.8375, 0.4576, 0.8385, 0.4576, 0.9492, 0.4432, 0.9481, 0.3611, 0.7651, 0.3611, 0.8388, 0.3516, 0.838, 0.3516, 0.7643, 0.3095, 0.485, 0.3261, 0.4864, 0.3261, 0.6146, 0.3095, 0.6133, 0.02142, 0.7166, 0.03809, 0.7178, 0.03809, 0.846, 0.02142, 0.8448, 0.9152, 0.2426, 0.9452, 0.2502, 0.9458, 0.2546, 0.9168, 0.2546, 0.006795, 0.9601, 0.03554, 0.964, 0.03554, 0.9685, 0.006795, 0.9722, 0.322, 0.8818, 0.3219, 0.9774, 0.3095, 0.9784, 0.3095, 0.8824, 0.9953, 0.1595, 0.9852, 0.1595, 0.9851, 0.149, 0.9958, 0.149, 0.07183, 0.7144, 0.08887, 0.7158, 0.08887, 0.8472, 0.07183, 0.8458, 0.001459, 0.7166, 0.0185, 0.7181, 0.0185, 0.8494, 0.001459, 0.848, 0.901, 0.1126, 0.9171, 0.1139, 0.9171, 0.2382, 0.901, 0.2369, 0.1528, 0.7939, 0.1689, 0.7952, 0.1689, 0.9194, 0.1528, 0.9182, 0.9825, 0.7092, 0.991, 0.7103, 0.9885, 0.7567, 0.9825, 0.756, 0.9848, 0.3116, 0.9934, 0.3116, 0.9911, 0.3579, 0.985, 0.358, 0.9824, 0.866, 0.9908, 0.8672, 0.9885, 0.9142, 0.9824, 0.9135, 0.9848, 0.8136, 0.9933, 0.8136, 0.991, 0.8606, 0.9848, 0.8606, 0.9358, 0.3047, 0.951, 0.306, 0.951, 0.4234, 0.9358, 0.4222, 0.6732, 0.8325, 0.6884, 0.8337, 0.6884, 0.951, 0.6732, 0.9499, 0.7168, 0.8345, 0.732, 0.8358, 0.732, 0.9529, 0.7168, 0.9517, 0.5784, 0.8375, 0.5937, 0.8367, 0.5937, 0.9535, 0.5784, 0.9543, 0.9168, 0.5012, 0.9326, 0.5026, 0.9326, 0.625, 0.9168, 0.6236, 0.917, 0.3047, 0.9329, 0.3059, 0.9329, 0.4282, 0.917, 0.427, 0.08436, 0.3104, 0.04441, 0.3105, 0.04441, 0.004456, 0.08472, 0.001459, 0.9951, 0.9276, 0.9824, 0.9276, 0.9832, 0.9171, 0.9959, 0.9171, 0.9956, 0.6145, 0.9849, 0.6145, 0.985, 0.602, 0.995, 0.602, 0.6732, 0.982, 0.6978, 0.9895, 0.6986, 0.9939, 0.6752, 0.9939, 0.1624, 0.986, 0.1855, 0.9899, 0.1855, 0.9943, 0.1624, 0.998, 0.4605, 0.9144, 0.4712, 0.9183, 0.4648, 0.9465, 0.4605, 0.945, 0.9183, 0.9605, 0.9297, 0.9605, 0.9262, 0.9892, 0.9218, 0.9892, 0.09033, 0.9702, 0.08979, 0.9792, 0.05186, 0.9777, 0.05232, 0.9702, 0.8145, 0.9799, 0.8145, 0.9889, 0.7766, 0.9881, 0.7766, 0.9807, 0.8712, 0.987, 0.8708, 0.9969, 0.843, 0.9962, 0.8434, 0.987, 0.04877, 0.9886, 0.04877, 0.9985, 0.02091, 0.9982, 0.02091, 0.989, 0.7417, 0.02056, 0.7556, 0.02056, 0.7556, 0.02804, 0.7417, 0.02804, 0.1699, 0.2831, 0.1838, 0.2831, 0.1838, 0.2906, 0.1699, 0.2906, 0.4638, 0.7018, 0.4722, 0.7029, 0.4704, 0.7539, 0.4638, 0.7532, 0.1718, 0.794, 0.1803, 0.7939, 0.1785, 0.8449, 0.1718, 0.845, 0.6302, 0.9686, 0.6297, 0.9778, 0.5879, 0.9761, 0.5884, 0.9686, 0.8712, 0.9749, 0.8712, 0.9841, 0.8295, 0.9832, 0.8295, 0.9757, 0.04117, 0.3136, 0.001459, 0.3085, 0.001459, 0.001459, 0.04149, 0.004406, 0.3184, 0.4761, 0.3094, 0.4761, 0.3094, 0.4286, 0.3202, 0.4265, 0.9822, 0.05796, 0.9732, 0.05796, 0.9732, 0.01047, 0.9822, 0.01047, 0.0478, 0.9738, 0.03845, 0.9738, 0.03845, 0.9269, 0.04877, 0.9258, 0.951, 0.942, 0.9416, 0.942, 0.9416, 0.8951, 0.951, 0.8951, 0.7648, 0.9808, 0.7643, 0.9915, 0.7365, 0.9907, 0.7369, 0.9808, 0.4722, 0.9831, 0.4722, 0.9938, 0.4444, 0.9934, 0.4444, 0.9835, 0.6089, 0.2111, 0.5855, 0.2073, 0.5752, 0.1068, 0.6089, 0.02969, 0.3823, 0.9803, 0.3818, 0.9917, 0.354, 0.991, 0.3544, 0.9803, 0.6158, 0.9807, 0.6158, 0.9921, 0.5879, 0.9918, 0.5879, 0.9811, 0.823, 0.07619, 0.8356, 0.0762, 0.8364, 0.08867, 0.8237, 0.08867, 0.9972, 0.3079, 0.9848, 0.3079, 0.9898, 0.2991, 0.9953, 0.2969, 0.7446, 0.8357, 0.7446, 0.9094, 0.735, 0.9086, 0.735, 0.8349, 0.2826, 0.271, 0.2481, 0.2671, 0.2481, 0.001459, 0.2828, 0.003881, 0.5723, 0.2546, 0.5436, 0.2498, 0.5436, 0.02969, 0.5723, 0.03171, 0.2105, 0.5006, 0.1826, 0.588, 0.1826, 0.3715, 0.1997, 0.369])
me_cube.materials.append(mat_material)
me_cube.use_remesh_preserve_volume = False
me_cube.use_remesh_preserve_attributes = False
me_cube.use_mirror_vertex_groups = False
me_cube.update()

# ---- objects
ob_cube = bpy.data.objects.new('Cube', me_cube)
ob_lamp = bpy.data.objects.new('Lamp', light_lamp)
ob_camera = bpy.data.objects.new('Camera', cam_camera)

# ---- transforms, parenting, visibility, modifiers, constraints
ob_cube.location = (0.0, 0.0, 1.979)
ob_cube.scale = (0.2099, 0.2099, 0.2099)
ob_cube.lock_rotations_4d = False
ob_cube.empty_display_type = 'ARROWS'
ob_cube.lineart.crease_threshold = 0.0
ob_cube.material_slots[0].link = 'OBJECT'; ob_cube.material_slots[0].material = mat_material
ob_lamp.location = (4.076, 1.005, 5.904)
ob_lamp.rotation_euler = (0.6503, 0.05522, 1.866)
ob_lamp.lock_rotations_4d = False
ob_lamp.empty_display_type = 'ARROWS'
ob_lamp.color = (0.0, 0.0, 0.0, 0.0)
ob_lamp.lineart.crease_threshold = 0.0
ob_camera.location = (7.481, -6.508, 5.344)
ob_camera.rotation_euler = (1.109, 0.01082, 0.8149)
ob_camera.lock_rotations_4d = False
ob_camera.empty_display_type = 'ARROWS'
ob_camera.color = (0.0, 0.0, 0.0, 0.0)
ob_camera.display_type = 'WIRE'
ob_camera.lineart.crease_threshold = 0.0

# ---- collection membership
col_collection_1.objects.link(ob_cube)
col_collection_1.objects.link(ob_lamp)
col_collection_1.objects.link(ob_camera)

# ---- scene / render settings (as saved in the file)
scene.camera = ob_camera
scene.frame_start = 1; scene.frame_end = 250; scene.frame_set(5)
scene.render.engine = 'BLENDER_EEVEE_NEXT'
scene.render.image_settings.color_mode = 'RGB'
scene.render.image_settings.compression = 90
scene.render.resolution_percentage = 50
scene.render.dither_intensity = 0.0
scene.render.bake_margin = 2
scene.render.bake_bias = 0.0
scene.cycles.use_denoising = False
scene.cycles.samples = 10
scene.cycles.sampling_pattern = 'TABULATED_SOBOL'
scene.cycles.light_sampling_threshold = 0.0
scene.cycles.use_adaptive_sampling = False
scene.cycles.use_light_tree = False
scene.cycles.blur_glossy = 0.0
scene.cycles.volume_bounces = 1
scene.cycles.pixel_filter_type = 'GAUSSIAN'
scene.cycles.sample_clamp_indirect = 0.0
scene.view_settings.view_transform = 'Standard'
bpy.context.view_layer.update()

